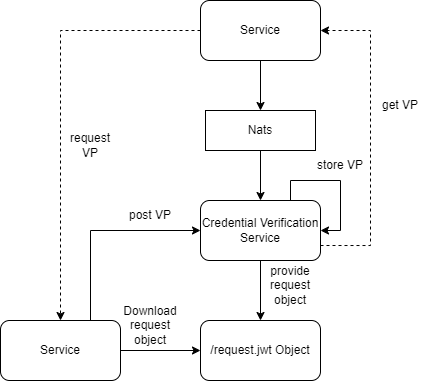

The diagram above was exported from draw.io. Its source (the exported page's mxGraphModel, read from the mxfile embedded in the PNG):
<mxGraphModel dx="660" dy="548" grid="1" gridSize="10" guides="1" tooltips="1" connect="1" arrows="1" fold="1" page="1" pageScale="1" pageWidth="827" pageHeight="1169" math="0" shadow="0">
  <root>
    <mxCell id="0" />
    <mxCell id="1" parent="0" />
    <mxCell id="gSZGUStIRzaQd26E9jbg-24" style="edgeStyle=orthogonalEdgeStyle;rounded=0;orthogonalLoop=1;jettySize=auto;html=1;exitX=0.5;exitY=1;exitDx=0;exitDy=0;" edge="1" parent="1" source="gSZGUStIRzaQd26E9jbg-3" target="gSZGUStIRzaQd26E9jbg-9">
      <mxGeometry relative="1" as="geometry" />
    </mxCell>
    <mxCell id="gSZGUStIRzaQd26E9jbg-38" style="edgeStyle=orthogonalEdgeStyle;rounded=0;orthogonalLoop=1;jettySize=auto;html=1;exitX=1;exitY=0.75;exitDx=0;exitDy=0;entryX=1;entryY=0.5;entryDx=0;entryDy=0;dashed=1;" edge="1" parent="1" source="gSZGUStIRzaQd26E9jbg-3" target="gSZGUStIRzaQd26E9jbg-15">
      <mxGeometry relative="1" as="geometry">
        <Array as="points">
          <mxPoint x="490" y="465" />
          <mxPoint x="490" y="250" />
        </Array>
      </mxGeometry>
    </mxCell>
    <mxCell id="gSZGUStIRzaQd26E9jbg-3" value="Credential Verification Service" style="rounded=1;whiteSpace=wrap;html=1;" vertex="1" parent="1">
      <mxGeometry x="320" y="420" width="120" height="60" as="geometry" />
    </mxCell>
    <mxCell id="gSZGUStIRzaQd26E9jbg-21" style="edgeStyle=orthogonalEdgeStyle;rounded=0;orthogonalLoop=1;jettySize=auto;html=1;exitX=0.5;exitY=1;exitDx=0;exitDy=0;entryX=0.5;entryY=0;entryDx=0;entryDy=0;" edge="1" parent="1" source="gSZGUStIRzaQd26E9jbg-8" target="gSZGUStIRzaQd26E9jbg-3">
      <mxGeometry relative="1" as="geometry" />
    </mxCell>
    <mxCell id="gSZGUStIRzaQd26E9jbg-8" value="Nats" style="rounded=0;whiteSpace=wrap;html=1;" vertex="1" parent="1">
      <mxGeometry x="325" y="330" width="110" height="40" as="geometry" />
    </mxCell>
    <mxCell id="gSZGUStIRzaQd26E9jbg-9" value="/request.jwt Object" style="rounded=1;whiteSpace=wrap;html=1;" vertex="1" parent="1">
      <mxGeometry x="320" y="540" width="120" height="60" as="geometry" />
    </mxCell>
    <mxCell id="gSZGUStIRzaQd26E9jbg-31" style="edgeStyle=orthogonalEdgeStyle;rounded=0;orthogonalLoop=1;jettySize=auto;html=1;exitX=1;exitY=0.5;exitDx=0;exitDy=0;entryX=0;entryY=0.5;entryDx=0;entryDy=0;" edge="1" parent="1" source="gSZGUStIRzaQd26E9jbg-13" target="gSZGUStIRzaQd26E9jbg-9">
      <mxGeometry relative="1" as="geometry" />
    </mxCell>
    <mxCell id="gSZGUStIRzaQd26E9jbg-33" style="edgeStyle=orthogonalEdgeStyle;rounded=0;orthogonalLoop=1;jettySize=auto;html=1;exitX=0.75;exitY=0;exitDx=0;exitDy=0;entryX=0;entryY=0.5;entryDx=0;entryDy=0;" edge="1" parent="1" source="gSZGUStIRzaQd26E9jbg-13" target="gSZGUStIRzaQd26E9jbg-3">
      <mxGeometry relative="1" as="geometry" />
    </mxCell>
    <mxCell id="gSZGUStIRzaQd26E9jbg-13" value="Service" style="rounded=1;whiteSpace=wrap;html=1;" vertex="1" parent="1">
      <mxGeometry x="120" y="540" width="120" height="60" as="geometry" />
    </mxCell>
    <mxCell id="gSZGUStIRzaQd26E9jbg-22" style="edgeStyle=orthogonalEdgeStyle;rounded=0;orthogonalLoop=1;jettySize=auto;html=1;exitX=0.5;exitY=1;exitDx=0;exitDy=0;entryX=0.5;entryY=0;entryDx=0;entryDy=0;" edge="1" parent="1" source="gSZGUStIRzaQd26E9jbg-15" target="gSZGUStIRzaQd26E9jbg-8">
      <mxGeometry relative="1" as="geometry" />
    </mxCell>
    <mxCell id="gSZGUStIRzaQd26E9jbg-29" style="edgeStyle=orthogonalEdgeStyle;rounded=0;orthogonalLoop=1;jettySize=auto;html=1;exitX=0;exitY=0.5;exitDx=0;exitDy=0;entryX=0.5;entryY=0;entryDx=0;entryDy=0;dashed=1;" edge="1" parent="1" source="gSZGUStIRzaQd26E9jbg-15" target="gSZGUStIRzaQd26E9jbg-13">
      <mxGeometry relative="1" as="geometry" />
    </mxCell>
    <mxCell id="gSZGUStIRzaQd26E9jbg-15" value="Service" style="rounded=1;whiteSpace=wrap;html=1;" vertex="1" parent="1">
      <mxGeometry x="320" y="220" width="120" height="60" as="geometry" />
    </mxCell>
    <mxCell id="gSZGUStIRzaQd26E9jbg-25" value="provide request object" style="text;html=1;align=center;verticalAlign=middle;whiteSpace=wrap;rounded=0;" vertex="1" parent="1">
      <mxGeometry x="380" y="490" width="60" height="30" as="geometry" />
    </mxCell>
    <mxCell id="gSZGUStIRzaQd26E9jbg-30" value="request VP" style="text;html=1;align=center;verticalAlign=middle;whiteSpace=wrap;rounded=0;" vertex="1" parent="1">
      <mxGeometry x="180" y="350" width="60" height="30" as="geometry" />
    </mxCell>
    <mxCell id="gSZGUStIRzaQd26E9jbg-32" value="Download&lt;div&gt;request object&lt;/div&gt;" style="text;html=1;align=center;verticalAlign=middle;whiteSpace=wrap;rounded=0;" vertex="1" parent="1">
      <mxGeometry x="240" y="530" width="60" height="30" as="geometry" />
    </mxCell>
    <mxCell id="gSZGUStIRzaQd26E9jbg-34" value="post VP" style="text;html=1;align=center;verticalAlign=middle;whiteSpace=wrap;rounded=0;" vertex="1" parent="1">
      <mxGeometry x="240" y="420" width="60" height="30" as="geometry" />
    </mxCell>
    <mxCell id="gSZGUStIRzaQd26E9jbg-36" style="edgeStyle=orthogonalEdgeStyle;rounded=0;orthogonalLoop=1;jettySize=auto;html=1;exitX=0.75;exitY=0;exitDx=0;exitDy=0;entryX=1;entryY=0.5;entryDx=0;entryDy=0;" edge="1" parent="1" source="gSZGUStIRzaQd26E9jbg-3" target="gSZGUStIRzaQd26E9jbg-3">
      <mxGeometry relative="1" as="geometry" />
    </mxCell>
    <mxCell id="gSZGUStIRzaQd26E9jbg-37" value="store VP" style="text;html=1;align=center;verticalAlign=middle;whiteSpace=wrap;rounded=0;" vertex="1" parent="1">
      <mxGeometry x="430" y="370" width="60" height="30" as="geometry" />
    </mxCell>
    <mxCell id="gSZGUStIRzaQd26E9jbg-39" value="get VP" style="text;html=1;align=center;verticalAlign=middle;whiteSpace=wrap;rounded=0;" vertex="1" parent="1">
      <mxGeometry x="490" y="310" width="60" height="30" as="geometry" />
    </mxCell>
  </root>
</mxGraphModel>